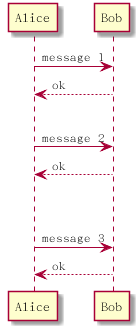

The diagram above was rendered by PlantUML. Its source (embedded in the PNG):
@startuml  spqce
Alice -> Bob: message 1
Bob --> Alice: ok
|||
Alice -> Bob: message 2
Bob --> Alice: ok
||45||
Alice -> Bob: message 3
Bob --> Alice: ok
@enduml